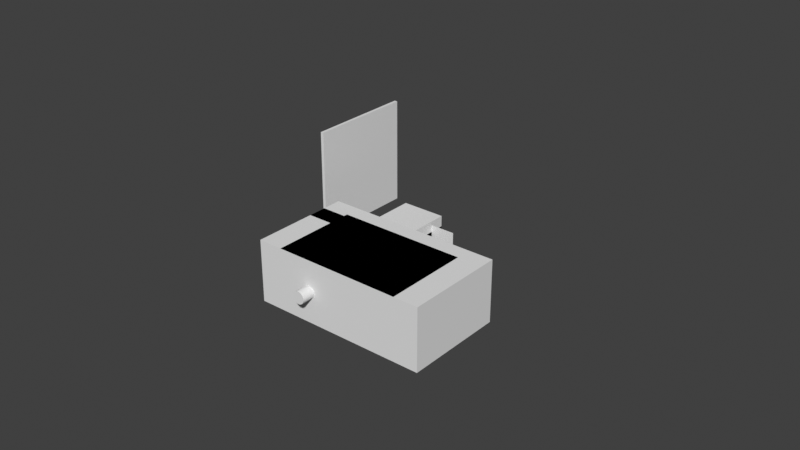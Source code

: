 # Source: kookyemount.blend  (saved by Blender 3.0.42; exported with 4.5.12 LTS)
import bpy
from mathutils import Matrix  # noqa: F401  (used for matrix-valued properties, if any)

bpy.ops.wm.read_factory_settings(use_empty=True)
scene = bpy.context.scene
scene.name = 'Scene'

# ---- collections
col_collection = bpy.data.collections.new('Collection'); scene.collection.children.link(col_collection)
col_mount_cutouts = bpy.data.collections.new('mount cutouts'); col_collection.children.link(col_mount_cutouts)
col_parts = bpy.data.collections.new('parts'); col_collection.children.link(col_parts)
col_mount_assembly = bpy.data.collections.new('mount assembly'); col_parts.children.link(col_mount_assembly)
col_stem_assembly = bpy.data.collections.new('stem assembly'); col_parts.children.link(col_stem_assembly)
col_conceptual = bpy.data.collections.new('conceptual'); col_collection.children.link(col_conceptual)

# ---- world
world_world = bpy.data.worlds.new('World'); scene.world = world_world
world_world.use_nodes = True; world_world.node_tree.nodes.clear()
_N = world_world.node_tree.nodes; _L = world_world.node_tree.links
n0 = _N.new('ShaderNodeOutputWorld'); n0.name = 'World Output'; n0.location = (300, 300)
n1 = _N.new('ShaderNodeBackground'); n1.name = 'Background'; n1.location = (10, 300)
n1.inputs[0].default_value = (0.05088, 0.05088, 0.05088, 1.0)
_L.new(n1.outputs[0], n0.inputs[0])
n0.is_active_output = True
world_world.color = (0.05088, 0.05088, 0.05088)
world_world.use_sun_shadow = False
world_world.sun_shadow_jitter_overblur = 0.0

# ---- meshes
me_cube_002 = bpy.data.meshes.new('Cube.002')
me_cube_002.from_pydata([(-0.0205, -0.01375, -0.01), (-0.0205, -0.01375, 0.01), (-0.0205, 0.01375, -0.01), (-0.0205, 0.01375, 0.01), (0.0205, -0.01375, -0.01), (0.0205, -0.01375, 0.01), (0.0205, 0.01375, -0.01), (0.0205, 0.01375, 0.01)], [], [(0, 1, 3, 2), (2, 3, 7, 6), (6, 7, 5, 4), (4, 5, 1, 0), (2, 6, 4, 0), (7, 3, 1, 5)])
_uv = me_cube_002.uv_layers.new(name='UVMap')
_uv.uv.foreach_set('vector', [0.375, 0.0, 0.625, 0.0, 0.625, 0.25, 0.375, 0.25, 0.375, 0.25, 0.625, 0.25, 0.625, 0.5, 0.375, 0.5, 0.375, 0.5, 0.625, 0.5, 0.625, 0.75, 0.375, 0.75, 0.375, 0.75, 0.625, 0.75, 0.625, 1.0, 0.375, 1.0, 0.125, 0.5, 0.375, 0.5, 0.375, 0.75, 0.125, 0.75, 0.625, 0.5, 0.875, 0.5, 0.875, 0.75, 0.625, 0.75])
me_cube_002.use_remesh_fix_poles = True
me_cube_002.use_remesh_preserve_attributes = False
me_cube_002.update()
me_cylinder = bpy.data.meshes.new('Cylinder')
me_cylinder.from_pydata([(0.0, 0.00075, -0.005), (0.0, 0.00075, 0.005), (0.0001463, 0.0007356, -0.005), (0.0001463, 0.0007356, 0.005), (0.000287, 0.0006929, -0.005), (0.000287, 0.0006929, 0.005), (0.0004167, 0.0006236, -0.005), (0.0004167, 0.0006236, 0.005), (0.0005303, 0.0005303, -0.005), (0.0005303, 0.0005303, 0.005), (0.0006236, 0.0004167, -0.005), (0.0006236, 0.0004167, 0.005), (0.0006929, 0.000287, -0.005), (0.0006929, 0.000287, 0.005), (0.0007356, 0.0001463, -0.005), (0.0007356, 0.0001463, 0.005), (0.00075, -3.278e-11, -0.005), (0.00075, -3.278e-11, 0.005), (0.0007356, -0.0001463, -0.005), (0.0007356, -0.0001463, 0.005), (0.0006929, -0.000287, -0.005), (0.0006929, -0.000287, 0.005), (0.0006236, -0.0004167, -0.005), (0.0006236, -0.0004167, 0.005), (0.0005303, -0.0005303, -0.005), (0.0005303, -0.0005303, 0.005), (0.0004167, -0.0006236, -0.005), (0.0004167, -0.0006236, 0.005), (0.000287, -0.0006929, -0.005), (0.000287, -0.0006929, 0.005), (0.0001463, -0.0007356, -0.005), (0.0001463, -0.0007356, 0.005), (-6.557e-11, -0.00075, -0.005), (-6.557e-11, -0.00075, 0.005), (-0.0001463, -0.0007356, -0.005), (-0.0001463, -0.0007356, 0.005), (-0.000287, -0.0006929, -0.005), (-0.000287, -0.0006929, 0.005), (-0.0004167, -0.0006236, -0.005), (-0.0004167, -0.0006236, 0.005), (-0.0005303, -0.0005303, -0.005), (-0.0005303, -0.0005303, 0.005), (-0.0006236, -0.0004167, -0.005), (-0.0006236, -0.0004167, 0.005), (-0.0006929, -0.000287, -0.005), (-0.0006929, -0.000287, 0.005), (-0.0007356, -0.0001463, -0.005), (-0.0007356, -0.0001463, 0.005), (-0.00075, 8.944e-12, -0.005), (-0.00075, 8.944e-12, 0.005), (-0.0007356, 0.0001463, -0.005), (-0.0007356, 0.0001463, 0.005), (-0.0006929, 0.000287, -0.005), (-0.0006929, 0.000287, 0.005), (-0.0006236, 0.0004167, -0.005), (-0.0006236, 0.0004167, 0.005), (-0.0005303, 0.0005303, -0.005), (-0.0005303, 0.0005303, 0.005), (-0.0004167, 0.0006236, -0.005), (-0.0004167, 0.0006236, 0.005), (-0.000287, 0.0006929, -0.005), (-0.000287, 0.0006929, 0.005), (-0.0001463, 0.0007356, -0.005), (-0.0001463, 0.0007356, 0.005)], [], [(0, 1, 3, 2), (2, 3, 5, 4), (4, 5, 7, 6), (6, 7, 9, 8), (8, 9, 11, 10), (10, 11, 13, 12), (12, 13, 15, 14), (14, 15, 17, 16), (16, 17, 19, 18), (18, 19, 21, 20), (20, 21, 23, 22), (22, 23, 25, 24), (24, 25, 27, 26), (26, 27, 29, 28), (28, 29, 31, 30), (30, 31, 33, 32), (32, 33, 35, 34), (34, 35, 37, 36), (36, 37, 39, 38), (38, 39, 41, 40), (40, 41, 43, 42), (42, 43, 45, 44), (44, 45, 47, 46), (46, 47, 49, 48), (48, 49, 51, 50), (50, 51, 53, 52), (52, 53, 55, 54), (54, 55, 57, 56), (56, 57, 59, 58), (58, 59, 61, 60), (3, 1, 63, 61, 59, 57, 55, 53, 51, 49, 47, 45, 43, 41, 39, 37, 35, 33, 31, 29, 27, 25, 23, 21, 19, 17, 15, 13, 11, 9, 7, 5), (60, 61, 63, 62), (62, 63, 1, 0), (0, 2, 4, 6, 8, 10, 12, 14, 16, 18, 20, 22, 24, 26, 28, 30, 32, 34, 36, 38, 40, 42, 44, 46, 48, 50, 52, 54, 56, 58, 60, 62)])
_uv = me_cylinder.uv_layers.new(name='UVMap')
_uv.uv.foreach_set('vector', [1.0, 0.5, 1.0, 1.0, 0.9688, 1.0, 0.9688, 0.5, 0.9688, 0.5, 0.9688, 1.0, 0.9375, 1.0, 0.9375, 0.5, 0.9375, 0.5, 0.9375, 1.0, 0.9062, 1.0, 0.9062, 0.5, 0.9062, 0.5, 0.9062, 1.0, 0.875, 1.0, 0.875, 0.5, 0.875, 0.5, 0.875, 1.0, 0.8438, 1.0, 0.8438, 0.5, 0.8438, 0.5, 0.8438, 1.0, 0.8125, 1.0, 0.8125, 0.5, 0.8125, 0.5, 0.8125, 1.0, 0.7812, 1.0, 0.7812, 0.5, 0.7812, 0.5, 0.7812, 1.0, 0.75, 1.0, 0.75, 0.5, 0.75, 0.5, 0.75, 1.0, 0.7188, 1.0, 0.7188, 0.5, 0.7188, 0.5, 0.7188, 1.0, 0.6875, 1.0, 0.6875, 0.5, 0.6875, 0.5, 0.6875, 1.0, 0.6562, 1.0, 0.6562, 0.5, 0.6562, 0.5, 0.6562, 1.0, 0.625, 1.0, 0.625, 0.5, 0.625, 0.5, 0.625, 1.0, 0.5938, 1.0, 0.5938, 0.5, 0.5938, 0.5, 0.5938, 1.0, 0.5625, 1.0, 0.5625, 0.5, 0.5625, 0.5, 0.5625, 1.0, 0.5312, 1.0, 0.5312, 0.5, 0.5312, 0.5, 0.5312, 1.0, 0.5, 1.0, 0.5, 0.5, 0.5, 0.5, 0.5, 1.0, 0.4688, 1.0, 0.4688, 0.5, 0.4688, 0.5, 0.4688, 1.0, 0.4375, 1.0, 0.4375, 0.5, 0.4375, 0.5, 0.4375, 1.0, 0.4062, 1.0, 0.4062, 0.5, 0.4062, 0.5, 0.4062, 1.0, 0.375, 1.0, 0.375, 0.5, 0.375, 0.5, 0.375, 1.0, 0.3438, 1.0, 0.3438, 0.5, 0.3438, 0.5, 0.3438, 1.0, 0.3125, 1.0, 0.3125, 0.5, 0.3125, 0.5, 0.3125, 1.0, 0.2812, 1.0, 0.2812, 0.5, 0.2812, 0.5, 0.2812, 1.0, 0.25, 1.0, 0.25, 0.5, 0.25, 0.5, 0.25, 1.0, 0.2188, 1.0, 0.2188, 0.5, 0.2188, 0.5, 0.2188, 1.0, 0.1875, 1.0, 0.1875, 0.5, 0.1875, 0.5, 0.1875, 1.0, 0.1562, 1.0, 0.1562, 0.5, 0.1562, 0.5, 0.1562, 1.0, 0.125, 1.0, 0.125, 0.5, 0.125, 0.5, 0.125, 1.0, 0.09375, 1.0, 0.09375, 0.5, 0.09375, 0.5, 0.09375, 1.0, 0.0625, 1.0, 0.0625, 0.5, 0.2968, 0.4854, 0.25, 0.49, 0.2032, 0.4854, 0.1582, 0.4717, 0.1167, 0.4496, 0.08029, 0.4197, 0.05045, 0.3833, 0.02827, 0.3418, 0.01461, 0.2968, 0.01, 0.25, 0.01461, 0.2032, 0.02827, 0.1582, 0.05045, 0.1167, 0.08029, 0.08029, 0.1167, 0.05045, 0.1582, 0.02827, 0.2032, 0.01461, 0.25, 0.01, 0.2968, 0.01461, 0.3418, 0.02827, 0.3833, 0.05045, 0.4197, 0.08029, 0.4496, 0.1167, 0.4717, 0.1582, 0.4854, 0.2032, 0.49, 0.25, 0.4854, 0.2968, 0.4717, 0.3418, 0.4496, 0.3833, 0.4197, 0.4197, 0.3833, 0.4496, 0.3418, 0.4717, 0.0625, 0.5, 0.0625, 1.0, 0.03125, 1.0, 0.03125, 0.5, 0.03125, 0.5, 0.03125, 1.0, 0.0, 1.0, 0.0, 0.5, 0.75, 0.49, 0.7968, 0.4854, 0.8418, 0.4717, 0.8833, 0.4496, 0.9197, 0.4197, 0.9496, 0.3833, 0.9717, 0.3418, 0.9854, 0.2968, 0.99, 0.25, 0.9854, 0.2032, 0.9717, 0.1582, 0.9496, 0.1167, 0.9197, 0.08029, 0.8833, 0.05045, 0.8418, 0.02827, 0.7968, 0.01461, 0.75, 0.01, 0.7032, 0.01461, 0.6582, 0.02827, 0.6167, 0.05045, 0.5803, 0.08029, 0.5504, 0.1167, 0.5283, 0.1582, 0.5146, 0.2032, 0.51, 0.25, 0.5146, 0.2968, 0.5283, 0.3418, 0.5504, 0.3833, 0.5803, 0.4197, 0.6167, 0.4496, 0.6582, 0.4717, 0.7032, 0.4854])
me_cylinder.use_remesh_fix_poles = True
me_cylinder.use_remesh_preserve_attributes = False
me_cylinder.update()
me_cylinder_001 = bpy.data.meshes.new('Cylinder.001')
me_cylinder_001.from_pydata([(0.0, 0.00075, -0.005), (0.0, 0.00075, 0.005), (0.0001463, 0.0007356, -0.005), (0.0001463, 0.0007356, 0.005), (0.000287, 0.0006929, -0.005), (0.000287, 0.0006929, 0.005), (0.0004167, 0.0006236, -0.005), (0.0004167, 0.0006236, 0.005), (0.0005303, 0.0005303, -0.005), (0.0005303, 0.0005303, 0.005), (0.0006236, 0.0004167, -0.005), (0.0006236, 0.0004167, 0.005), (0.0006929, 0.000287, -0.005), (0.0006929, 0.000287, 0.005), (0.0007356, 0.0001463, -0.005), (0.0007356, 0.0001463, 0.005), (0.00075, -3.278e-11, -0.005), (0.00075, -3.278e-11, 0.005), (0.0007356, -0.0001463, -0.005), (0.0007356, -0.0001463, 0.005), (0.0006929, -0.000287, -0.005), (0.0006929, -0.000287, 0.005), (0.0006236, -0.0004167, -0.005), (0.0006236, -0.0004167, 0.005), (0.0005303, -0.0005303, -0.005), (0.0005303, -0.0005303, 0.005), (0.0004167, -0.0006236, -0.005), (0.0004167, -0.0006236, 0.005), (0.000287, -0.0006929, -0.005), (0.000287, -0.0006929, 0.005), (0.0001463, -0.0007356, -0.005), (0.0001463, -0.0007356, 0.005), (-6.557e-11, -0.00075, -0.005), (-6.557e-11, -0.00075, 0.005), (-0.0001463, -0.0007356, -0.005), (-0.0001463, -0.0007356, 0.005), (-0.000287, -0.0006929, -0.005), (-0.000287, -0.0006929, 0.005), (-0.0004167, -0.0006236, -0.005), (-0.0004167, -0.0006236, 0.005), (-0.0005303, -0.0005303, -0.005), (-0.0005303, -0.0005303, 0.005), (-0.0006236, -0.0004167, -0.005), (-0.0006236, -0.0004167, 0.005), (-0.0006929, -0.000287, -0.005), (-0.0006929, -0.000287, 0.005), (-0.0007356, -0.0001463, -0.005), (-0.0007356, -0.0001463, 0.005), (-0.00075, 8.944e-12, -0.005), (-0.00075, 8.944e-12, 0.005), (-0.0007356, 0.0001463, -0.005), (-0.0007356, 0.0001463, 0.005), (-0.0006929, 0.000287, -0.005), (-0.0006929, 0.000287, 0.005), (-0.0006236, 0.0004167, -0.005), (-0.0006236, 0.0004167, 0.005), (-0.0005303, 0.0005303, -0.005), (-0.0005303, 0.0005303, 0.005), (-0.0004167, 0.0006236, -0.005), (-0.0004167, 0.0006236, 0.005), (-0.000287, 0.0006929, -0.005), (-0.000287, 0.0006929, 0.005), (-0.0001463, 0.0007356, -0.005), (-0.0001463, 0.0007356, 0.005)], [], [(0, 1, 3, 2), (2, 3, 5, 4), (4, 5, 7, 6), (6, 7, 9, 8), (8, 9, 11, 10), (10, 11, 13, 12), (12, 13, 15, 14), (14, 15, 17, 16), (16, 17, 19, 18), (18, 19, 21, 20), (20, 21, 23, 22), (22, 23, 25, 24), (24, 25, 27, 26), (26, 27, 29, 28), (28, 29, 31, 30), (30, 31, 33, 32), (32, 33, 35, 34), (34, 35, 37, 36), (36, 37, 39, 38), (38, 39, 41, 40), (40, 41, 43, 42), (42, 43, 45, 44), (44, 45, 47, 46), (46, 47, 49, 48), (48, 49, 51, 50), (50, 51, 53, 52), (52, 53, 55, 54), (54, 55, 57, 56), (56, 57, 59, 58), (58, 59, 61, 60), (3, 1, 63, 61, 59, 57, 55, 53, 51, 49, 47, 45, 43, 41, 39, 37, 35, 33, 31, 29, 27, 25, 23, 21, 19, 17, 15, 13, 11, 9, 7, 5), (60, 61, 63, 62), (62, 63, 1, 0), (0, 2, 4, 6, 8, 10, 12, 14, 16, 18, 20, 22, 24, 26, 28, 30, 32, 34, 36, 38, 40, 42, 44, 46, 48, 50, 52, 54, 56, 58, 60, 62)])
_uv = me_cylinder_001.uv_layers.new(name='UVMap')
_uv.uv.foreach_set('vector', [1.0, 0.5, 1.0, 1.0, 0.9688, 1.0, 0.9688, 0.5, 0.9688, 0.5, 0.9688, 1.0, 0.9375, 1.0, 0.9375, 0.5, 0.9375, 0.5, 0.9375, 1.0, 0.9062, 1.0, 0.9062, 0.5, 0.9062, 0.5, 0.9062, 1.0, 0.875, 1.0, 0.875, 0.5, 0.875, 0.5, 0.875, 1.0, 0.8438, 1.0, 0.8438, 0.5, 0.8438, 0.5, 0.8438, 1.0, 0.8125, 1.0, 0.8125, 0.5, 0.8125, 0.5, 0.8125, 1.0, 0.7812, 1.0, 0.7812, 0.5, 0.7812, 0.5, 0.7812, 1.0, 0.75, 1.0, 0.75, 0.5, 0.75, 0.5, 0.75, 1.0, 0.7188, 1.0, 0.7188, 0.5, 0.7188, 0.5, 0.7188, 1.0, 0.6875, 1.0, 0.6875, 0.5, 0.6875, 0.5, 0.6875, 1.0, 0.6562, 1.0, 0.6562, 0.5, 0.6562, 0.5, 0.6562, 1.0, 0.625, 1.0, 0.625, 0.5, 0.625, 0.5, 0.625, 1.0, 0.5938, 1.0, 0.5938, 0.5, 0.5938, 0.5, 0.5938, 1.0, 0.5625, 1.0, 0.5625, 0.5, 0.5625, 0.5, 0.5625, 1.0, 0.5312, 1.0, 0.5312, 0.5, 0.5312, 0.5, 0.5312, 1.0, 0.5, 1.0, 0.5, 0.5, 0.5, 0.5, 0.5, 1.0, 0.4688, 1.0, 0.4688, 0.5, 0.4688, 0.5, 0.4688, 1.0, 0.4375, 1.0, 0.4375, 0.5, 0.4375, 0.5, 0.4375, 1.0, 0.4062, 1.0, 0.4062, 0.5, 0.4062, 0.5, 0.4062, 1.0, 0.375, 1.0, 0.375, 0.5, 0.375, 0.5, 0.375, 1.0, 0.3438, 1.0, 0.3438, 0.5, 0.3438, 0.5, 0.3438, 1.0, 0.3125, 1.0, 0.3125, 0.5, 0.3125, 0.5, 0.3125, 1.0, 0.2812, 1.0, 0.2812, 0.5, 0.2812, 0.5, 0.2812, 1.0, 0.25, 1.0, 0.25, 0.5, 0.25, 0.5, 0.25, 1.0, 0.2188, 1.0, 0.2188, 0.5, 0.2188, 0.5, 0.2188, 1.0, 0.1875, 1.0, 0.1875, 0.5, 0.1875, 0.5, 0.1875, 1.0, 0.1562, 1.0, 0.1562, 0.5, 0.1562, 0.5, 0.1562, 1.0, 0.125, 1.0, 0.125, 0.5, 0.125, 0.5, 0.125, 1.0, 0.09375, 1.0, 0.09375, 0.5, 0.09375, 0.5, 0.09375, 1.0, 0.0625, 1.0, 0.0625, 0.5, 0.2968, 0.4854, 0.25, 0.49, 0.2032, 0.4854, 0.1582, 0.4717, 0.1167, 0.4496, 0.08029, 0.4197, 0.05045, 0.3833, 0.02827, 0.3418, 0.01461, 0.2968, 0.01, 0.25, 0.01461, 0.2032, 0.02827, 0.1582, 0.05045, 0.1167, 0.08029, 0.08029, 0.1167, 0.05045, 0.1582, 0.02827, 0.2032, 0.01461, 0.25, 0.01, 0.2968, 0.01461, 0.3418, 0.02827, 0.3833, 0.05045, 0.4197, 0.08029, 0.4496, 0.1167, 0.4717, 0.1582, 0.4854, 0.2032, 0.49, 0.25, 0.4854, 0.2968, 0.4717, 0.3418, 0.4496, 0.3833, 0.4197, 0.4197, 0.3833, 0.4496, 0.3418, 0.4717, 0.0625, 0.5, 0.0625, 1.0, 0.03125, 1.0, 0.03125, 0.5, 0.03125, 0.5, 0.03125, 1.0, 0.0, 1.0, 0.0, 0.5, 0.75, 0.49, 0.7968, 0.4854, 0.8418, 0.4717, 0.8833, 0.4496, 0.9197, 0.4197, 0.9496, 0.3833, 0.9717, 0.3418, 0.9854, 0.2968, 0.99, 0.25, 0.9854, 0.2032, 0.9717, 0.1582, 0.9496, 0.1167, 0.9197, 0.08029, 0.8833, 0.05045, 0.8418, 0.02827, 0.7968, 0.01461, 0.75, 0.01, 0.7032, 0.01461, 0.6582, 0.02827, 0.6167, 0.05045, 0.5803, 0.08029, 0.5504, 0.1167, 0.5283, 0.1582, 0.5146, 0.2032, 0.51, 0.25, 0.5146, 0.2968, 0.5283, 0.3418, 0.5504, 0.3833, 0.5803, 0.4197, 0.6167, 0.4496, 0.6582, 0.4717, 0.7032, 0.4854])
me_cylinder_001.use_remesh_fix_poles = True
me_cylinder_001.use_remesh_preserve_attributes = False
me_cylinder_001.update()
me_cylinder_002 = bpy.data.meshes.new('Cylinder.002')
me_cylinder_002.from_pydata([(0.0, 0.00075, -0.005), (0.0, 0.00075, 0.005), (0.0001463, 0.0007356, -0.005), (0.0001463, 0.0007356, 0.005), (0.000287, 0.0006929, -0.005), (0.000287, 0.0006929, 0.005), (0.0004167, 0.0006236, -0.005), (0.0004167, 0.0006236, 0.005), (0.0005303, 0.0005303, -0.005), (0.0005303, 0.0005303, 0.005), (0.0006236, 0.0004167, -0.005), (0.0006236, 0.0004167, 0.005), (0.0006929, 0.000287, -0.005), (0.0006929, 0.000287, 0.005), (0.0007356, 0.0001463, -0.005), (0.0007356, 0.0001463, 0.005), (0.00075, -3.278e-11, -0.005), (0.00075, -3.278e-11, 0.005), (0.0007356, -0.0001463, -0.005), (0.0007356, -0.0001463, 0.005), (0.0006929, -0.000287, -0.005), (0.0006929, -0.000287, 0.005), (0.0006236, -0.0004167, -0.005), (0.0006236, -0.0004167, 0.005), (0.0005303, -0.0005303, -0.005), (0.0005303, -0.0005303, 0.005), (0.0004167, -0.0006236, -0.005), (0.0004167, -0.0006236, 0.005), (0.000287, -0.0006929, -0.005), (0.000287, -0.0006929, 0.005), (0.0001463, -0.0007356, -0.005), (0.0001463, -0.0007356, 0.005), (-6.557e-11, -0.00075, -0.005), (-6.557e-11, -0.00075, 0.005), (-0.0001463, -0.0007356, -0.005), (-0.0001463, -0.0007356, 0.005), (-0.000287, -0.0006929, -0.005), (-0.000287, -0.0006929, 0.005), (-0.0004167, -0.0006236, -0.005), (-0.0004167, -0.0006236, 0.005), (-0.0005303, -0.0005303, -0.005), (-0.0005303, -0.0005303, 0.005), (-0.0006236, -0.0004167, -0.005), (-0.0006236, -0.0004167, 0.005), (-0.0006929, -0.000287, -0.005), (-0.0006929, -0.000287, 0.005), (-0.0007356, -0.0001463, -0.005), (-0.0007356, -0.0001463, 0.005), (-0.00075, 8.944e-12, -0.005), (-0.00075, 8.944e-12, 0.005), (-0.0007356, 0.0001463, -0.005), (-0.0007356, 0.0001463, 0.005), (-0.0006929, 0.000287, -0.005), (-0.0006929, 0.000287, 0.005), (-0.0006236, 0.0004167, -0.005), (-0.0006236, 0.0004167, 0.005), (-0.0005303, 0.0005303, -0.005), (-0.0005303, 0.0005303, 0.005), (-0.0004167, 0.0006236, -0.005), (-0.0004167, 0.0006236, 0.005), (-0.000287, 0.0006929, -0.005), (-0.000287, 0.0006929, 0.005), (-0.0001463, 0.0007356, -0.005), (-0.0001463, 0.0007356, 0.005)], [], [(0, 1, 3, 2), (2, 3, 5, 4), (4, 5, 7, 6), (6, 7, 9, 8), (8, 9, 11, 10), (10, 11, 13, 12), (12, 13, 15, 14), (14, 15, 17, 16), (16, 17, 19, 18), (18, 19, 21, 20), (20, 21, 23, 22), (22, 23, 25, 24), (24, 25, 27, 26), (26, 27, 29, 28), (28, 29, 31, 30), (30, 31, 33, 32), (32, 33, 35, 34), (34, 35, 37, 36), (36, 37, 39, 38), (38, 39, 41, 40), (40, 41, 43, 42), (42, 43, 45, 44), (44, 45, 47, 46), (46, 47, 49, 48), (48, 49, 51, 50), (50, 51, 53, 52), (52, 53, 55, 54), (54, 55, 57, 56), (56, 57, 59, 58), (58, 59, 61, 60), (3, 1, 63, 61, 59, 57, 55, 53, 51, 49, 47, 45, 43, 41, 39, 37, 35, 33, 31, 29, 27, 25, 23, 21, 19, 17, 15, 13, 11, 9, 7, 5), (60, 61, 63, 62), (62, 63, 1, 0), (0, 2, 4, 6, 8, 10, 12, 14, 16, 18, 20, 22, 24, 26, 28, 30, 32, 34, 36, 38, 40, 42, 44, 46, 48, 50, 52, 54, 56, 58, 60, 62)])
_uv = me_cylinder_002.uv_layers.new(name='UVMap')
_uv.uv.foreach_set('vector', [1.0, 0.5, 1.0, 1.0, 0.9688, 1.0, 0.9688, 0.5, 0.9688, 0.5, 0.9688, 1.0, 0.9375, 1.0, 0.9375, 0.5, 0.9375, 0.5, 0.9375, 1.0, 0.9062, 1.0, 0.9062, 0.5, 0.9062, 0.5, 0.9062, 1.0, 0.875, 1.0, 0.875, 0.5, 0.875, 0.5, 0.875, 1.0, 0.8438, 1.0, 0.8438, 0.5, 0.8438, 0.5, 0.8438, 1.0, 0.8125, 1.0, 0.8125, 0.5, 0.8125, 0.5, 0.8125, 1.0, 0.7812, 1.0, 0.7812, 0.5, 0.7812, 0.5, 0.7812, 1.0, 0.75, 1.0, 0.75, 0.5, 0.75, 0.5, 0.75, 1.0, 0.7188, 1.0, 0.7188, 0.5, 0.7188, 0.5, 0.7188, 1.0, 0.6875, 1.0, 0.6875, 0.5, 0.6875, 0.5, 0.6875, 1.0, 0.6562, 1.0, 0.6562, 0.5, 0.6562, 0.5, 0.6562, 1.0, 0.625, 1.0, 0.625, 0.5, 0.625, 0.5, 0.625, 1.0, 0.5938, 1.0, 0.5938, 0.5, 0.5938, 0.5, 0.5938, 1.0, 0.5625, 1.0, 0.5625, 0.5, 0.5625, 0.5, 0.5625, 1.0, 0.5312, 1.0, 0.5312, 0.5, 0.5312, 0.5, 0.5312, 1.0, 0.5, 1.0, 0.5, 0.5, 0.5, 0.5, 0.5, 1.0, 0.4688, 1.0, 0.4688, 0.5, 0.4688, 0.5, 0.4688, 1.0, 0.4375, 1.0, 0.4375, 0.5, 0.4375, 0.5, 0.4375, 1.0, 0.4062, 1.0, 0.4062, 0.5, 0.4062, 0.5, 0.4062, 1.0, 0.375, 1.0, 0.375, 0.5, 0.375, 0.5, 0.375, 1.0, 0.3438, 1.0, 0.3438, 0.5, 0.3438, 0.5, 0.3438, 1.0, 0.3125, 1.0, 0.3125, 0.5, 0.3125, 0.5, 0.3125, 1.0, 0.2812, 1.0, 0.2812, 0.5, 0.2812, 0.5, 0.2812, 1.0, 0.25, 1.0, 0.25, 0.5, 0.25, 0.5, 0.25, 1.0, 0.2188, 1.0, 0.2188, 0.5, 0.2188, 0.5, 0.2188, 1.0, 0.1875, 1.0, 0.1875, 0.5, 0.1875, 0.5, 0.1875, 1.0, 0.1562, 1.0, 0.1562, 0.5, 0.1562, 0.5, 0.1562, 1.0, 0.125, 1.0, 0.125, 0.5, 0.125, 0.5, 0.125, 1.0, 0.09375, 1.0, 0.09375, 0.5, 0.09375, 0.5, 0.09375, 1.0, 0.0625, 1.0, 0.0625, 0.5, 0.2968, 0.4854, 0.25, 0.49, 0.2032, 0.4854, 0.1582, 0.4717, 0.1167, 0.4496, 0.08029, 0.4197, 0.05045, 0.3833, 0.02827, 0.3418, 0.01461, 0.2968, 0.01, 0.25, 0.01461, 0.2032, 0.02827, 0.1582, 0.05045, 0.1167, 0.08029, 0.08029, 0.1167, 0.05045, 0.1582, 0.02827, 0.2032, 0.01461, 0.25, 0.01, 0.2968, 0.01461, 0.3418, 0.02827, 0.3833, 0.05045, 0.4197, 0.08029, 0.4496, 0.1167, 0.4717, 0.1582, 0.4854, 0.2032, 0.49, 0.25, 0.4854, 0.2968, 0.4717, 0.3418, 0.4496, 0.3833, 0.4197, 0.4197, 0.3833, 0.4496, 0.3418, 0.4717, 0.0625, 0.5, 0.0625, 1.0, 0.03125, 1.0, 0.03125, 0.5, 0.03125, 0.5, 0.03125, 1.0, 0.0, 1.0, 0.0, 0.5, 0.75, 0.49, 0.7968, 0.4854, 0.8418, 0.4717, 0.8833, 0.4496, 0.9197, 0.4197, 0.9496, 0.3833, 0.9717, 0.3418, 0.9854, 0.2968, 0.99, 0.25, 0.9854, 0.2032, 0.9717, 0.1582, 0.9496, 0.1167, 0.9197, 0.08029, 0.8833, 0.05045, 0.8418, 0.02827, 0.7968, 0.01461, 0.75, 0.01, 0.7032, 0.01461, 0.6582, 0.02827, 0.6167, 0.05045, 0.5803, 0.08029, 0.5504, 0.1167, 0.5283, 0.1582, 0.5146, 0.2032, 0.51, 0.25, 0.5146, 0.2968, 0.5283, 0.3418, 0.5504, 0.3833, 0.5803, 0.4197, 0.6167, 0.4496, 0.6582, 0.4717, 0.7032, 0.4854])
me_cylinder_002.use_remesh_fix_poles = True
me_cylinder_002.use_remesh_preserve_attributes = False
me_cylinder_002.update()
me_cylinder_003 = bpy.data.meshes.new('Cylinder.003')
me_cylinder_003.from_pydata([(0.0, 0.00075, -0.005), (0.0, 0.00075, 0.005), (0.0001463, 0.0007356, -0.005), (0.0001463, 0.0007356, 0.005), (0.000287, 0.0006929, -0.005), (0.000287, 0.0006929, 0.005), (0.0004167, 0.0006236, -0.005), (0.0004167, 0.0006236, 0.005), (0.0005303, 0.0005303, -0.005), (0.0005303, 0.0005303, 0.005), (0.0006236, 0.0004167, -0.005), (0.0006236, 0.0004167, 0.005), (0.0006929, 0.000287, -0.005), (0.0006929, 0.000287, 0.005), (0.0007356, 0.0001463, -0.005), (0.0007356, 0.0001463, 0.005), (0.00075, -3.278e-11, -0.005), (0.00075, -3.278e-11, 0.005), (0.0007356, -0.0001463, -0.005), (0.0007356, -0.0001463, 0.005), (0.0006929, -0.000287, -0.005), (0.0006929, -0.000287, 0.005), (0.0006236, -0.0004167, -0.005), (0.0006236, -0.0004167, 0.005), (0.0005303, -0.0005303, -0.005), (0.0005303, -0.0005303, 0.005), (0.0004167, -0.0006236, -0.005), (0.0004167, -0.0006236, 0.005), (0.000287, -0.0006929, -0.005), (0.000287, -0.0006929, 0.005), (0.0001463, -0.0007356, -0.005), (0.0001463, -0.0007356, 0.005), (-6.557e-11, -0.00075, -0.005), (-6.557e-11, -0.00075, 0.005), (-0.0001463, -0.0007356, -0.005), (-0.0001463, -0.0007356, 0.005), (-0.000287, -0.0006929, -0.005), (-0.000287, -0.0006929, 0.005), (-0.0004167, -0.0006236, -0.005), (-0.0004167, -0.0006236, 0.005), (-0.0005303, -0.0005303, -0.005), (-0.0005303, -0.0005303, 0.005), (-0.0006236, -0.0004167, -0.005), (-0.0006236, -0.0004167, 0.005), (-0.0006929, -0.000287, -0.005), (-0.0006929, -0.000287, 0.005), (-0.0007356, -0.0001463, -0.005), (-0.0007356, -0.0001463, 0.005), (-0.00075, 8.944e-12, -0.005), (-0.00075, 8.944e-12, 0.005), (-0.0007356, 0.0001463, -0.005), (-0.0007356, 0.0001463, 0.005), (-0.0006929, 0.000287, -0.005), (-0.0006929, 0.000287, 0.005), (-0.0006236, 0.0004167, -0.005), (-0.0006236, 0.0004167, 0.005), (-0.0005303, 0.0005303, -0.005), (-0.0005303, 0.0005303, 0.005), (-0.0004167, 0.0006236, -0.005), (-0.0004167, 0.0006236, 0.005), (-0.000287, 0.0006929, -0.005), (-0.000287, 0.0006929, 0.005), (-0.0001463, 0.0007356, -0.005), (-0.0001463, 0.0007356, 0.005)], [], [(0, 1, 3, 2), (2, 3, 5, 4), (4, 5, 7, 6), (6, 7, 9, 8), (8, 9, 11, 10), (10, 11, 13, 12), (12, 13, 15, 14), (14, 15, 17, 16), (16, 17, 19, 18), (18, 19, 21, 20), (20, 21, 23, 22), (22, 23, 25, 24), (24, 25, 27, 26), (26, 27, 29, 28), (28, 29, 31, 30), (30, 31, 33, 32), (32, 33, 35, 34), (34, 35, 37, 36), (36, 37, 39, 38), (38, 39, 41, 40), (40, 41, 43, 42), (42, 43, 45, 44), (44, 45, 47, 46), (46, 47, 49, 48), (48, 49, 51, 50), (50, 51, 53, 52), (52, 53, 55, 54), (54, 55, 57, 56), (56, 57, 59, 58), (58, 59, 61, 60), (3, 1, 63, 61, 59, 57, 55, 53, 51, 49, 47, 45, 43, 41, 39, 37, 35, 33, 31, 29, 27, 25, 23, 21, 19, 17, 15, 13, 11, 9, 7, 5), (60, 61, 63, 62), (62, 63, 1, 0), (0, 2, 4, 6, 8, 10, 12, 14, 16, 18, 20, 22, 24, 26, 28, 30, 32, 34, 36, 38, 40, 42, 44, 46, 48, 50, 52, 54, 56, 58, 60, 62)])
_uv = me_cylinder_003.uv_layers.new(name='UVMap')
_uv.uv.foreach_set('vector', [1.0, 0.5, 1.0, 1.0, 0.9688, 1.0, 0.9688, 0.5, 0.9688, 0.5, 0.9688, 1.0, 0.9375, 1.0, 0.9375, 0.5, 0.9375, 0.5, 0.9375, 1.0, 0.9062, 1.0, 0.9062, 0.5, 0.9062, 0.5, 0.9062, 1.0, 0.875, 1.0, 0.875, 0.5, 0.875, 0.5, 0.875, 1.0, 0.8438, 1.0, 0.8438, 0.5, 0.8438, 0.5, 0.8438, 1.0, 0.8125, 1.0, 0.8125, 0.5, 0.8125, 0.5, 0.8125, 1.0, 0.7812, 1.0, 0.7812, 0.5, 0.7812, 0.5, 0.7812, 1.0, 0.75, 1.0, 0.75, 0.5, 0.75, 0.5, 0.75, 1.0, 0.7188, 1.0, 0.7188, 0.5, 0.7188, 0.5, 0.7188, 1.0, 0.6875, 1.0, 0.6875, 0.5, 0.6875, 0.5, 0.6875, 1.0, 0.6562, 1.0, 0.6562, 0.5, 0.6562, 0.5, 0.6562, 1.0, 0.625, 1.0, 0.625, 0.5, 0.625, 0.5, 0.625, 1.0, 0.5938, 1.0, 0.5938, 0.5, 0.5938, 0.5, 0.5938, 1.0, 0.5625, 1.0, 0.5625, 0.5, 0.5625, 0.5, 0.5625, 1.0, 0.5312, 1.0, 0.5312, 0.5, 0.5312, 0.5, 0.5312, 1.0, 0.5, 1.0, 0.5, 0.5, 0.5, 0.5, 0.5, 1.0, 0.4688, 1.0, 0.4688, 0.5, 0.4688, 0.5, 0.4688, 1.0, 0.4375, 1.0, 0.4375, 0.5, 0.4375, 0.5, 0.4375, 1.0, 0.4062, 1.0, 0.4062, 0.5, 0.4062, 0.5, 0.4062, 1.0, 0.375, 1.0, 0.375, 0.5, 0.375, 0.5, 0.375, 1.0, 0.3438, 1.0, 0.3438, 0.5, 0.3438, 0.5, 0.3438, 1.0, 0.3125, 1.0, 0.3125, 0.5, 0.3125, 0.5, 0.3125, 1.0, 0.2812, 1.0, 0.2812, 0.5, 0.2812, 0.5, 0.2812, 1.0, 0.25, 1.0, 0.25, 0.5, 0.25, 0.5, 0.25, 1.0, 0.2188, 1.0, 0.2188, 0.5, 0.2188, 0.5, 0.2188, 1.0, 0.1875, 1.0, 0.1875, 0.5, 0.1875, 0.5, 0.1875, 1.0, 0.1562, 1.0, 0.1562, 0.5, 0.1562, 0.5, 0.1562, 1.0, 0.125, 1.0, 0.125, 0.5, 0.125, 0.5, 0.125, 1.0, 0.09375, 1.0, 0.09375, 0.5, 0.09375, 0.5, 0.09375, 1.0, 0.0625, 1.0, 0.0625, 0.5, 0.2968, 0.4854, 0.25, 0.49, 0.2032, 0.4854, 0.1582, 0.4717, 0.1167, 0.4496, 0.08029, 0.4197, 0.05045, 0.3833, 0.02827, 0.3418, 0.01461, 0.2968, 0.01, 0.25, 0.01461, 0.2032, 0.02827, 0.1582, 0.05045, 0.1167, 0.08029, 0.08029, 0.1167, 0.05045, 0.1582, 0.02827, 0.2032, 0.01461, 0.25, 0.01, 0.2968, 0.01461, 0.3418, 0.02827, 0.3833, 0.05045, 0.4197, 0.08029, 0.4496, 0.1167, 0.4717, 0.1582, 0.4854, 0.2032, 0.49, 0.25, 0.4854, 0.2968, 0.4717, 0.3418, 0.4496, 0.3833, 0.4197, 0.4197, 0.3833, 0.4496, 0.3418, 0.4717, 0.0625, 0.5, 0.0625, 1.0, 0.03125, 1.0, 0.03125, 0.5, 0.03125, 0.5, 0.03125, 1.0, 0.0, 1.0, 0.0, 0.5, 0.75, 0.49, 0.7968, 0.4854, 0.8418, 0.4717, 0.8833, 0.4496, 0.9197, 0.4197, 0.9496, 0.3833, 0.9717, 0.3418, 0.9854, 0.2968, 0.99, 0.25, 0.9854, 0.2032, 0.9717, 0.1582, 0.9496, 0.1167, 0.9197, 0.08029, 0.8833, 0.05045, 0.8418, 0.02827, 0.7968, 0.01461, 0.75, 0.01, 0.7032, 0.01461, 0.6582, 0.02827, 0.6167, 0.05045, 0.5803, 0.08029, 0.5504, 0.1167, 0.5283, 0.1582, 0.5146, 0.2032, 0.51, 0.25, 0.5146, 0.2968, 0.5283, 0.3418, 0.5504, 0.3833, 0.5803, 0.4197, 0.6167, 0.4496, 0.6582, 0.4717, 0.7032, 0.4854])
me_cylinder_003.use_remesh_fix_poles = True
me_cylinder_003.use_remesh_preserve_attributes = False
me_cylinder_003.update()
me_cube_003 = bpy.data.meshes.new('Cube.003')
me_cube_003.from_pydata([(-0.004, -0.003, -0.00675), (-0.004, -0.003, 0.00675), (-0.004, 0.003, -0.00675), (-0.004, 0.003, 0.00675), (0.004, -0.003, -0.00675), (0.004, -0.003, 0.00675), (0.004, 0.003, -0.00675), (0.004, 0.003, 0.00675)], [], [(0, 1, 3, 2), (2, 3, 7, 6), (6, 7, 5, 4), (4, 5, 1, 0), (2, 6, 4, 0), (7, 3, 1, 5)])
_uv = me_cube_003.uv_layers.new(name='UVMap')
_uv.uv.foreach_set('vector', [0.375, 0.0, 0.625, 0.0, 0.625, 0.25, 0.375, 0.25, 0.375, 0.25, 0.625, 0.25, 0.625, 0.5, 0.375, 0.5, 0.375, 0.5, 0.625, 0.5, 0.625, 0.75, 0.375, 0.75, 0.375, 0.75, 0.625, 0.75, 0.625, 1.0, 0.375, 1.0, 0.125, 0.5, 0.375, 0.5, 0.375, 0.75, 0.125, 0.75, 0.625, 0.5, 0.875, 0.5, 0.875, 0.75, 0.625, 0.75])
me_cube_003.use_remesh_fix_poles = True
me_cube_003.use_remesh_preserve_attributes = False
me_cube_003.update()
me_cube_001 = bpy.data.meshes.new('Cube.001')
me_cube_001.from_pydata([(-0.0285, -0.01575, -0.01), (-0.0285, -0.01575, 0.01), (-0.0285, 0.01575, -0.01), (-0.0285, 0.01575, 0.01), (0.0285, -0.01575, -0.01), (0.0285, -0.01575, 0.01), (0.0285, 0.01575, -0.01), (0.0285, 0.01575, 0.01)], [], [(0, 1, 3, 2), (2, 3, 7, 6), (6, 7, 5, 4), (4, 5, 1, 0), (2, 6, 4, 0), (7, 3, 1, 5)])
_uv = me_cube_001.uv_layers.new(name='UVMap')
_uv.uv.foreach_set('vector', [0.375, 0.0, 0.625, 0.0, 0.625, 0.25, 0.375, 0.25, 0.375, 0.25, 0.625, 0.25, 0.625, 0.5, 0.375, 0.5, 0.375, 0.5, 0.625, 0.5, 0.625, 0.75, 0.375, 0.75, 0.375, 0.75, 0.625, 0.75, 0.625, 1.0, 0.375, 1.0, 0.125, 0.5, 0.375, 0.5, 0.375, 0.75, 0.125, 0.75, 0.625, 0.5, 0.875, 0.5, 0.875, 0.75, 0.625, 0.75])
me_cube_001.use_remesh_fix_poles = True
me_cube_001.use_remesh_preserve_attributes = False
me_cube_001.update()
me_cube = bpy.data.meshes.new('Cube')
me_cube.from_pydata([(-0.007, -0.0095, -0.00625), (-0.007, -0.0095, 0.00625), (-0.007, 0.0095, -0.00625), (-0.007, 0.0095, 0.00625), (0.007, -0.0095, -0.00625), (0.007, -0.0095, 0.00625), (0.007, 0.0095, -0.00625), (0.007, 0.0095, 0.00625)], [], [(0, 1, 3, 2), (2, 3, 7, 6), (6, 7, 5, 4), (4, 5, 1, 0), (2, 6, 4, 0), (7, 3, 1, 5)])
_uv = me_cube.uv_layers.new(name='UVMap')
_uv.uv.foreach_set('vector', [0.375, 0.0, 0.625, 0.0, 0.625, 0.25, 0.375, 0.25, 0.375, 0.25, 0.625, 0.25, 0.625, 0.5, 0.375, 0.5, 0.375, 0.5, 0.625, 0.5, 0.625, 0.75, 0.375, 0.75, 0.375, 0.75, 0.625, 0.75, 0.625, 1.0, 0.375, 1.0, 0.125, 0.5, 0.375, 0.5, 0.375, 0.75, 0.125, 0.75, 0.625, 0.5, 0.875, 0.5, 0.875, 0.75, 0.625, 0.75])
me_cube.use_remesh_fix_poles = True
me_cube.use_remesh_preserve_attributes = False
me_cube.update()
me_cube_005 = bpy.data.meshes.new('Cube.005')
me_cube_005.from_pydata([(-0.0035, -0.0035, -0.001), (-0.0035, -0.0035, 0.001), (-0.0035, 0.0035, -0.001), (-0.0035, 0.0035, 0.001), (0.0035, -0.0035, -0.001), (0.0035, -0.0035, 0.001), (0.0035, 0.0035, -0.001), (0.0035, 0.0035, 0.001)], [], [(0, 1, 3, 2), (2, 3, 7, 6), (6, 7, 5, 4), (4, 5, 1, 0), (2, 6, 4, 0), (7, 3, 1, 5)])
_uv = me_cube_005.uv_layers.new(name='UVMap')
_uv.uv.foreach_set('vector', [0.375, 0.0, 0.625, 0.0, 0.625, 0.25, 0.375, 0.25, 0.375, 0.25, 0.625, 0.25, 0.625, 0.5, 0.375, 0.5, 0.375, 0.5, 0.625, 0.5, 0.625, 0.75, 0.375, 0.75, 0.375, 0.75, 0.625, 0.75, 0.625, 1.0, 0.375, 1.0, 0.125, 0.5, 0.375, 0.5, 0.375, 0.75, 0.125, 0.75, 0.625, 0.5, 0.875, 0.5, 0.875, 0.75, 0.625, 0.75])
me_cube_005.use_remesh_fix_poles = True
me_cube_005.use_remesh_preserve_attributes = False
me_cube_005.update()
me_cube_006 = bpy.data.meshes.new('Cube.006')
me_cube_006.from_pydata([(-0.007, -0.0095, -0.0045), (-0.007, -0.0095, 0.0045), (-0.007, 0.0095, -0.0045), (-0.007, 0.0095, 0.0045), (0.007, -0.0095, -0.0045), (0.007, -0.0095, 0.0045), (0.007, 0.0095, -0.0045), (0.007, 0.0095, 0.0045)], [], [(0, 1, 3, 2), (2, 3, 7, 6), (6, 7, 5, 4), (4, 5, 1, 0), (2, 6, 4, 0), (7, 3, 1, 5)])
_uv = me_cube_006.uv_layers.new(name='UVMap')
_uv.uv.foreach_set('vector', [0.375, 0.0, 0.625, 0.0, 0.625, 0.25, 0.375, 0.25, 0.375, 0.25, 0.625, 0.25, 0.625, 0.5, 0.375, 0.5, 0.375, 0.5, 0.625, 0.5, 0.625, 0.75, 0.375, 0.75, 0.375, 0.75, 0.625, 0.75, 0.625, 1.0, 0.375, 1.0, 0.125, 0.5, 0.375, 0.5, 0.375, 0.75, 0.125, 0.75, 0.625, 0.5, 0.875, 0.5, 0.875, 0.75, 0.625, 0.75])
me_cube_006.use_remesh_fix_poles = True
me_cube_006.use_remesh_preserve_attributes = False
me_cube_006.update()
me_cylinder_004 = bpy.data.meshes.new('Cylinder.004')
me_cylinder_004.from_pydata([(0.0, 0.002, -0.0075), (0.0, 0.002, 0.0075), (0.0003902, 0.001962, -0.0075), (0.0003902, 0.001962, 0.0075), (0.0007654, 0.001848, -0.0075), (0.0007654, 0.001848, 0.0075), (0.001111, 0.001663, -0.0075), (0.001111, 0.001663, 0.0075), (0.001414, 0.001414, -0.0075), (0.001414, 0.001414, 0.0075), (0.001663, 0.001111, -0.0075), (0.001663, 0.001111, 0.0075), (0.001848, 0.0007654, -0.0075), (0.001848, 0.0007654, 0.0075), (0.001962, 0.0003902, -0.0075), (0.001962, 0.0003902, 0.0075), (0.002, -8.742e-11, -0.0075), (0.002, -8.742e-11, 0.0075), (0.001962, -0.0003902, -0.0075), (0.001962, -0.0003902, 0.0075), (0.001848, -0.0007654, -0.0075), (0.001848, -0.0007654, 0.0075), (0.001663, -0.001111, -0.0075), (0.001663, -0.001111, 0.0075), (0.001414, -0.001414, -0.0075), (0.001414, -0.001414, 0.0075), (0.001111, -0.001663, -0.0075), (0.001111, -0.001663, 0.0075), (0.0007654, -0.001848, -0.0075), (0.0007654, -0.001848, 0.0075), (0.0003902, -0.001962, -0.0075), (0.0003902, -0.001962, 0.0075), (-1.748e-10, -0.002, -0.0075), (-1.748e-10, -0.002, 0.0075), (-0.0003902, -0.001962, -0.0075), (-0.0003902, -0.001962, 0.0075), (-0.0007654, -0.001848, -0.0075), (-0.0007654, -0.001848, 0.0075), (-0.001111, -0.001663, -0.0075), (-0.001111, -0.001663, 0.0075), (-0.001414, -0.001414, -0.0075), (-0.001414, -0.001414, 0.0075), (-0.001663, -0.001111, -0.0075), (-0.001663, -0.001111, 0.0075), (-0.001848, -0.0007654, -0.0075), (-0.001848, -0.0007654, 0.0075), (-0.001962, -0.0003902, -0.0075), (-0.001962, -0.0003902, 0.0075), (-0.002, 2.385e-11, -0.0075), (-0.002, 2.385e-11, 0.0075), (-0.001962, 0.0003902, -0.0075), (-0.001962, 0.0003902, 0.0075), (-0.001848, 0.0007654, -0.0075), (-0.001848, 0.0007654, 0.0075), (-0.001663, 0.001111, -0.0075), (-0.001663, 0.001111, 0.0075), (-0.001414, 0.001414, -0.0075), (-0.001414, 0.001414, 0.0075), (-0.001111, 0.001663, -0.0075), (-0.001111, 0.001663, 0.0075), (-0.0007654, 0.001848, -0.0075), (-0.0007654, 0.001848, 0.0075), (-0.0003902, 0.001962, -0.0075), (-0.0003902, 0.001962, 0.0075)], [], [(0, 1, 3, 2), (2, 3, 5, 4), (4, 5, 7, 6), (6, 7, 9, 8), (8, 9, 11, 10), (10, 11, 13, 12), (12, 13, 15, 14), (14, 15, 17, 16), (16, 17, 19, 18), (18, 19, 21, 20), (20, 21, 23, 22), (22, 23, 25, 24), (24, 25, 27, 26), (26, 27, 29, 28), (28, 29, 31, 30), (30, 31, 33, 32), (32, 33, 35, 34), (34, 35, 37, 36), (36, 37, 39, 38), (38, 39, 41, 40), (40, 41, 43, 42), (42, 43, 45, 44), (44, 45, 47, 46), (46, 47, 49, 48), (48, 49, 51, 50), (50, 51, 53, 52), (52, 53, 55, 54), (54, 55, 57, 56), (56, 57, 59, 58), (58, 59, 61, 60), (3, 1, 63, 61, 59, 57, 55, 53, 51, 49, 47, 45, 43, 41, 39, 37, 35, 33, 31, 29, 27, 25, 23, 21, 19, 17, 15, 13, 11, 9, 7, 5), (60, 61, 63, 62), (62, 63, 1, 0), (0, 2, 4, 6, 8, 10, 12, 14, 16, 18, 20, 22, 24, 26, 28, 30, 32, 34, 36, 38, 40, 42, 44, 46, 48, 50, 52, 54, 56, 58, 60, 62)])
_uv = me_cylinder_004.uv_layers.new(name='UVMap')
_uv.uv.foreach_set('vector', [1.0, 0.5, 1.0, 1.0, 0.9688, 1.0, 0.9688, 0.5, 0.9688, 0.5, 0.9688, 1.0, 0.9375, 1.0, 0.9375, 0.5, 0.9375, 0.5, 0.9375, 1.0, 0.9062, 1.0, 0.9062, 0.5, 0.9062, 0.5, 0.9062, 1.0, 0.875, 1.0, 0.875, 0.5, 0.875, 0.5, 0.875, 1.0, 0.8438, 1.0, 0.8438, 0.5, 0.8438, 0.5, 0.8438, 1.0, 0.8125, 1.0, 0.8125, 0.5, 0.8125, 0.5, 0.8125, 1.0, 0.7812, 1.0, 0.7812, 0.5, 0.7812, 0.5, 0.7812, 1.0, 0.75, 1.0, 0.75, 0.5, 0.75, 0.5, 0.75, 1.0, 0.7188, 1.0, 0.7188, 0.5, 0.7188, 0.5, 0.7188, 1.0, 0.6875, 1.0, 0.6875, 0.5, 0.6875, 0.5, 0.6875, 1.0, 0.6562, 1.0, 0.6562, 0.5, 0.6562, 0.5, 0.6562, 1.0, 0.625, 1.0, 0.625, 0.5, 0.625, 0.5, 0.625, 1.0, 0.5938, 1.0, 0.5938, 0.5, 0.5938, 0.5, 0.5938, 1.0, 0.5625, 1.0, 0.5625, 0.5, 0.5625, 0.5, 0.5625, 1.0, 0.5312, 1.0, 0.5312, 0.5, 0.5312, 0.5, 0.5312, 1.0, 0.5, 1.0, 0.5, 0.5, 0.5, 0.5, 0.5, 1.0, 0.4688, 1.0, 0.4688, 0.5, 0.4688, 0.5, 0.4688, 1.0, 0.4375, 1.0, 0.4375, 0.5, 0.4375, 0.5, 0.4375, 1.0, 0.4062, 1.0, 0.4062, 0.5, 0.4062, 0.5, 0.4062, 1.0, 0.375, 1.0, 0.375, 0.5, 0.375, 0.5, 0.375, 1.0, 0.3438, 1.0, 0.3438, 0.5, 0.3438, 0.5, 0.3438, 1.0, 0.3125, 1.0, 0.3125, 0.5, 0.3125, 0.5, 0.3125, 1.0, 0.2812, 1.0, 0.2812, 0.5, 0.2812, 0.5, 0.2812, 1.0, 0.25, 1.0, 0.25, 0.5, 0.25, 0.5, 0.25, 1.0, 0.2188, 1.0, 0.2188, 0.5, 0.2188, 0.5, 0.2188, 1.0, 0.1875, 1.0, 0.1875, 0.5, 0.1875, 0.5, 0.1875, 1.0, 0.1562, 1.0, 0.1562, 0.5, 0.1562, 0.5, 0.1562, 1.0, 0.125, 1.0, 0.125, 0.5, 0.125, 0.5, 0.125, 1.0, 0.09375, 1.0, 0.09375, 0.5, 0.09375, 0.5, 0.09375, 1.0, 0.0625, 1.0, 0.0625, 0.5, 0.2968, 0.4854, 0.25, 0.49, 0.2032, 0.4854, 0.1582, 0.4717, 0.1167, 0.4496, 0.08029, 0.4197, 0.05045, 0.3833, 0.02827, 0.3418, 0.01461, 0.2968, 0.01, 0.25, 0.01461, 0.2032, 0.02827, 0.1582, 0.05045, 0.1167, 0.08029, 0.08029, 0.1167, 0.05045, 0.1582, 0.02827, 0.2032, 0.01461, 0.25, 0.01, 0.2968, 0.01461, 0.3418, 0.02827, 0.3833, 0.05045, 0.4197, 0.08029, 0.4496, 0.1167, 0.4717, 0.1582, 0.4854, 0.2032, 0.49, 0.25, 0.4854, 0.2968, 0.4717, 0.3418, 0.4496, 0.3833, 0.4197, 0.4197, 0.3833, 0.4496, 0.3418, 0.4717, 0.0625, 0.5, 0.0625, 1.0, 0.03125, 1.0, 0.03125, 0.5, 0.03125, 0.5, 0.03125, 1.0, 0.0, 1.0, 0.0, 0.5, 0.75, 0.49, 0.7968, 0.4854, 0.8418, 0.4717, 0.8833, 0.4496, 0.9197, 0.4197, 0.9496, 0.3833, 0.9717, 0.3418, 0.9854, 0.2968, 0.99, 0.25, 0.9854, 0.2032, 0.9717, 0.1582, 0.9496, 0.1167, 0.9197, 0.08029, 0.8833, 0.05045, 0.8418, 0.02827, 0.7968, 0.01461, 0.75, 0.01, 0.7032, 0.01461, 0.6582, 0.02827, 0.6167, 0.05045, 0.5803, 0.08029, 0.5504, 0.1167, 0.5283, 0.1582, 0.5146, 0.2032, 0.51, 0.25, 0.5146, 0.2968, 0.5283, 0.3418, 0.5504, 0.3833, 0.5803, 0.4197, 0.6167, 0.4496, 0.6582, 0.4717, 0.7032, 0.4854])
me_cylinder_004.use_remesh_fix_poles = True
me_cylinder_004.use_remesh_preserve_attributes = False
me_cylinder_004.update()
me_cube_004 = bpy.data.meshes.new('Cube.004')
me_cube_004.from_pydata([(-0.0175, -0.0175, -0.0175), (-0.0175, -0.0175, 0.0175), (-0.0175, 0.0175, -0.0175), (-0.0175, 0.0175, 0.0175), (0.0175, -0.0175, -0.0175), (0.0175, -0.0175, 0.0175), (0.0175, 0.0175, -0.0175), (0.0175, 0.0175, 0.0175)], [], [(0, 1, 3, 2), (2, 3, 7, 6), (6, 7, 5, 4), (4, 5, 1, 0), (2, 6, 4, 0), (7, 3, 1, 5)])
_uv = me_cube_004.uv_layers.new(name='UVMap')
_uv.uv.foreach_set('vector', [0.375, 0.0, 0.625, 0.0, 0.625, 0.25, 0.375, 0.25, 0.375, 0.25, 0.625, 0.25, 0.625, 0.5, 0.375, 0.5, 0.375, 0.5, 0.625, 0.5, 0.625, 0.75, 0.375, 0.75, 0.375, 0.75, 0.625, 0.75, 0.625, 1.0, 0.375, 1.0, 0.125, 0.5, 0.375, 0.5, 0.375, 0.75, 0.125, 0.75, 0.625, 0.5, 0.875, 0.5, 0.875, 0.75, 0.625, 0.75])
me_cube_004.use_remesh_fix_poles = True
me_cube_004.use_remesh_preserve_attributes = False
me_cube_004.update()
me_cylinder_005 = bpy.data.meshes.new('Cylinder.005')
me_cylinder_005.from_pydata([(0.0, 0.002, -0.03), (0.0, 0.002, 0.03), (0.0003902, 0.001962, -0.03), (0.0003902, 0.001962, 0.03), (0.0007654, 0.001848, -0.03), (0.0007654, 0.001848, 0.03), (0.001111, 0.001663, -0.03), (0.001111, 0.001663, 0.03), (0.001414, 0.001414, -0.03), (0.001414, 0.001414, 0.03), (0.001663, 0.001111, -0.03), (0.001663, 0.001111, 0.03), (0.001848, 0.0007654, -0.03), (0.001848, 0.0007654, 0.03), (0.001962, 0.0003902, -0.03), (0.001962, 0.0003902, 0.03), (0.002, -8.742e-11, -0.03), (0.002, -8.742e-11, 0.03), (0.001962, -0.0003902, -0.03), (0.001962, -0.0003902, 0.03), (0.001848, -0.0007654, -0.03), (0.001848, -0.0007654, 0.03), (0.001663, -0.001111, -0.03), (0.001663, -0.001111, 0.03), (0.001414, -0.001414, -0.03), (0.001414, -0.001414, 0.03), (0.001111, -0.001663, -0.03), (0.001111, -0.001663, 0.03), (0.0007654, -0.001848, -0.03), (0.0007654, -0.001848, 0.03), (0.0003902, -0.001962, -0.03), (0.0003902, -0.001962, 0.03), (-1.748e-10, -0.002, -0.03), (-1.748e-10, -0.002, 0.03), (-0.0003902, -0.001962, -0.03), (-0.0003902, -0.001962, 0.03), (-0.0007654, -0.001848, -0.03), (-0.0007654, -0.001848, 0.03), (-0.001111, -0.001663, -0.03), (-0.001111, -0.001663, 0.03), (-0.001414, -0.001414, -0.03), (-0.001414, -0.001414, 0.03), (-0.001663, -0.001111, -0.03), (-0.001663, -0.001111, 0.03), (-0.001848, -0.0007654, -0.03), (-0.001848, -0.0007654, 0.03), (-0.001962, -0.0003902, -0.03), (-0.001962, -0.0003902, 0.03), (-0.002, 2.385e-11, -0.03), (-0.002, 2.385e-11, 0.03), (-0.001962, 0.0003902, -0.03), (-0.001962, 0.0003902, 0.03), (-0.001848, 0.0007654, -0.03), (-0.001848, 0.0007654, 0.03), (-0.001663, 0.001111, -0.03), (-0.001663, 0.001111, 0.03), (-0.001414, 0.001414, -0.03), (-0.001414, 0.001414, 0.03), (-0.001111, 0.001663, -0.03), (-0.001111, 0.001663, 0.03), (-0.0007654, 0.001848, -0.03), (-0.0007654, 0.001848, 0.03), (-0.0003902, 0.001962, -0.03), (-0.0003902, 0.001962, 0.03)], [], [(0, 1, 3, 2), (2, 3, 5, 4), (4, 5, 7, 6), (6, 7, 9, 8), (8, 9, 11, 10), (10, 11, 13, 12), (12, 13, 15, 14), (14, 15, 17, 16), (16, 17, 19, 18), (18, 19, 21, 20), (20, 21, 23, 22), (22, 23, 25, 24), (24, 25, 27, 26), (26, 27, 29, 28), (28, 29, 31, 30), (30, 31, 33, 32), (32, 33, 35, 34), (34, 35, 37, 36), (36, 37, 39, 38), (38, 39, 41, 40), (40, 41, 43, 42), (42, 43, 45, 44), (44, 45, 47, 46), (46, 47, 49, 48), (48, 49, 51, 50), (50, 51, 53, 52), (52, 53, 55, 54), (54, 55, 57, 56), (56, 57, 59, 58), (58, 59, 61, 60), (3, 1, 63, 61, 59, 57, 55, 53, 51, 49, 47, 45, 43, 41, 39, 37, 35, 33, 31, 29, 27, 25, 23, 21, 19, 17, 15, 13, 11, 9, 7, 5), (60, 61, 63, 62), (62, 63, 1, 0), (0, 2, 4, 6, 8, 10, 12, 14, 16, 18, 20, 22, 24, 26, 28, 30, 32, 34, 36, 38, 40, 42, 44, 46, 48, 50, 52, 54, 56, 58, 60, 62)])
_uv = me_cylinder_005.uv_layers.new(name='UVMap')
_uv.uv.foreach_set('vector', [1.0, 0.5, 1.0, 1.0, 0.9688, 1.0, 0.9688, 0.5, 0.9688, 0.5, 0.9688, 1.0, 0.9375, 1.0, 0.9375, 0.5, 0.9375, 0.5, 0.9375, 1.0, 0.9062, 1.0, 0.9062, 0.5, 0.9062, 0.5, 0.9062, 1.0, 0.875, 1.0, 0.875, 0.5, 0.875, 0.5, 0.875, 1.0, 0.8438, 1.0, 0.8438, 0.5, 0.8438, 0.5, 0.8438, 1.0, 0.8125, 1.0, 0.8125, 0.5, 0.8125, 0.5, 0.8125, 1.0, 0.7812, 1.0, 0.7812, 0.5, 0.7812, 0.5, 0.7812, 1.0, 0.75, 1.0, 0.75, 0.5, 0.75, 0.5, 0.75, 1.0, 0.7188, 1.0, 0.7188, 0.5, 0.7188, 0.5, 0.7188, 1.0, 0.6875, 1.0, 0.6875, 0.5, 0.6875, 0.5, 0.6875, 1.0, 0.6562, 1.0, 0.6562, 0.5, 0.6562, 0.5, 0.6562, 1.0, 0.625, 1.0, 0.625, 0.5, 0.625, 0.5, 0.625, 1.0, 0.5938, 1.0, 0.5938, 0.5, 0.5938, 0.5, 0.5938, 1.0, 0.5625, 1.0, 0.5625, 0.5, 0.5625, 0.5, 0.5625, 1.0, 0.5312, 1.0, 0.5312, 0.5, 0.5312, 0.5, 0.5312, 1.0, 0.5, 1.0, 0.5, 0.5, 0.5, 0.5, 0.5, 1.0, 0.4688, 1.0, 0.4688, 0.5, 0.4688, 0.5, 0.4688, 1.0, 0.4375, 1.0, 0.4375, 0.5, 0.4375, 0.5, 0.4375, 1.0, 0.4062, 1.0, 0.4062, 0.5, 0.4062, 0.5, 0.4062, 1.0, 0.375, 1.0, 0.375, 0.5, 0.375, 0.5, 0.375, 1.0, 0.3438, 1.0, 0.3438, 0.5, 0.3438, 0.5, 0.3438, 1.0, 0.3125, 1.0, 0.3125, 0.5, 0.3125, 0.5, 0.3125, 1.0, 0.2812, 1.0, 0.2812, 0.5, 0.2812, 0.5, 0.2812, 1.0, 0.25, 1.0, 0.25, 0.5, 0.25, 0.5, 0.25, 1.0, 0.2188, 1.0, 0.2188, 0.5, 0.2188, 0.5, 0.2188, 1.0, 0.1875, 1.0, 0.1875, 0.5, 0.1875, 0.5, 0.1875, 1.0, 0.1562, 1.0, 0.1562, 0.5, 0.1562, 0.5, 0.1562, 1.0, 0.125, 1.0, 0.125, 0.5, 0.125, 0.5, 0.125, 1.0, 0.09375, 1.0, 0.09375, 0.5, 0.09375, 0.5, 0.09375, 1.0, 0.0625, 1.0, 0.0625, 0.5, 0.2968, 0.4854, 0.25, 0.49, 0.2032, 0.4854, 0.1582, 0.4717, 0.1167, 0.4496, 0.08029, 0.4197, 0.05045, 0.3833, 0.02827, 0.3418, 0.01461, 0.2968, 0.01, 0.25, 0.01461, 0.2032, 0.02827, 0.1582, 0.05045, 0.1167, 0.08029, 0.08029, 0.1167, 0.05045, 0.1582, 0.02827, 0.2032, 0.01461, 0.25, 0.01, 0.2968, 0.01461, 0.3418, 0.02827, 0.3833, 0.05045, 0.4197, 0.08029, 0.4496, 0.1167, 0.4717, 0.1582, 0.4854, 0.2032, 0.49, 0.25, 0.4854, 0.2968, 0.4717, 0.3418, 0.4496, 0.3833, 0.4197, 0.4197, 0.3833, 0.4496, 0.3418, 0.4717, 0.0625, 0.5, 0.0625, 1.0, 0.03125, 1.0, 0.03125, 0.5, 0.03125, 0.5, 0.03125, 1.0, 0.0, 1.0, 0.0, 0.5, 0.75, 0.49, 0.7968, 0.4854, 0.8418, 0.4717, 0.8833, 0.4496, 0.9197, 0.4197, 0.9496, 0.3833, 0.9717, 0.3418, 0.9854, 0.2968, 0.99, 0.25, 0.9854, 0.2032, 0.9717, 0.1582, 0.9496, 0.1167, 0.9197, 0.08029, 0.8833, 0.05045, 0.8418, 0.02827, 0.7968, 0.01461, 0.75, 0.01, 0.7032, 0.01461, 0.6582, 0.02827, 0.6167, 0.05045, 0.5803, 0.08029, 0.5504, 0.1167, 0.5283, 0.1582, 0.5146, 0.2032, 0.51, 0.25, 0.5146, 0.2968, 0.5283, 0.3418, 0.5504, 0.3833, 0.5803, 0.4197, 0.6167, 0.4496, 0.6582, 0.4717, 0.7032, 0.4854])
me_cylinder_005.use_remesh_fix_poles = True
me_cylinder_005.use_remesh_preserve_attributes = False
me_cylinder_005.update()
me_plane = bpy.data.meshes.new('Plane')
me_plane.from_pydata([(-0.005, -0.005, 0.0), (0.005, -0.005, 0.0), (-0.005, 0.005, 0.0), (0.005, 0.005, 0.0)], [], [(0, 1, 3, 2)])
_uv = me_plane.uv_layers.new(name='UVMap')
_uv.uv.foreach_set('vector', [0.0, 0.0, 1.0, 0.0, 1.0, 1.0, 0.0, 1.0])
me_plane.use_remesh_fix_poles = True
me_plane.use_remesh_preserve_attributes = False
me_plane.update()

# ---- objects
ob_motor = bpy.data.objects.new('motor', me_cube_002)
ob_screw_ll = bpy.data.objects.new('screw LL', me_cylinder)
ob_screw_ur = bpy.data.objects.new('screw UR', me_cylinder_001)
ob_screw_ul = bpy.data.objects.new('screw UL', me_cylinder_002)
ob_screw_lr = bpy.data.objects.new('screw LR', me_cylinder_003)
ob_cable = bpy.data.objects.new('cable', me_cube_003)
ob_mount = bpy.data.objects.new('mount', me_cube_001)
ob_stem_conceptual = bpy.data.objects.new('stem conceptual', me_cube)
ob_recessed_nut = bpy.data.objects.new('recessed nut', me_cube_005)
ob_stem_actual = bpy.data.objects.new('stem actual', me_cube_006)
ob_stem_bolt = bpy.data.objects.new('stem bolt', me_cylinder_004)
ob_truck = bpy.data.objects.new('truck', me_cube_004)
ob_rotor = bpy.data.objects.new('rotor', me_cylinder_005)
ob_plane = bpy.data.objects.new('Plane', me_plane)

# ---- transforms, parenting, visibility, modifiers, constraints
ob_motor.location = (0.0, -0.002, 0.0)
ob_screw_ll.location = (-0.025, -0.01075, -0.005)
ob_screw_ll.rotation_euler = (1.571, 0.0, 0.0)
ob_screw_ur.location = (0.025, -0.01075, 0.005)
ob_screw_ur.rotation_euler = (1.571, 0.0, 0.0)
ob_screw_ul.location = (-0.025, -0.01075, 0.005)
ob_screw_ul.rotation_euler = (1.571, 0.0, 0.0)
ob_screw_lr.location = (0.025, -0.01075, -0.005)
ob_screw_lr.rotation_euler = (1.571, 0.0, 0.0)
ob_cable.location = (-0.0245, 0.0075, 0.00325)
ob_mount.location = (0.0, 0.0005, 0.0)
ob_mount.scale = (1.0, 1.032, 1.0)
ob_stem_conceptual.location = (-0.01, 0.02525, 0.0)
ob_stem_conceptual.display_type = 'WIRE'
ob_recessed_nut.location = (-0.01, 0.03, -0.00525)
ob_stem_actual.location = (-0.01, 0.02525, -0.00175)
ob_stem_actual.display_type = 'WIRE'
ob_stem_bolt.location = (-0.01, 0.03, -0.003)
ob_truck.location = (-0.04, 0.04, 0.01)
ob_truck.scale = (0.02857, 1.0, 1.0)
ob_rotor.location = (-0.01, 0.01, 0.0)
ob_rotor.rotation_euler = (1.571, 0.0, 0.0)
ob_plane.location = (0.0, 0.03, 0.0)
ob_plane.rotation_euler = (1.571, 0.0, 0.0)

# ---- collection membership
col_mount_cutouts.objects.link(ob_motor)
col_mount_cutouts.objects.link(ob_screw_ll)
col_mount_cutouts.objects.link(ob_screw_ur)
col_mount_cutouts.objects.link(ob_screw_ul)
col_mount_cutouts.objects.link(ob_screw_lr)
col_mount_cutouts.objects.link(ob_cable)
col_mount_assembly.objects.link(ob_mount)
col_stem_assembly.objects.link(ob_stem_conceptual)
col_stem_assembly.objects.link(ob_recessed_nut)
col_stem_assembly.objects.link(ob_stem_actual)
col_stem_assembly.objects.link(ob_stem_bolt)
col_conceptual.objects.link(ob_truck)
col_conceptual.objects.link(ob_rotor)
col_conceptual.objects.link(ob_plane)

# ---- scene / render settings (as saved in the file)
scene.frame_start = 1; scene.frame_end = 250; scene.frame_set(1)
scene.render.engine = 'BLENDER_EEVEE_NEXT'
scene.cycles.sampling_pattern = 'TABULATED_SOBOL'
scene.cycles.use_light_tree = False
scene.view_settings.view_transform = 'Standard'
bpy.context.view_layer.update()

# ---- added for rendering (the .blend has no active camera and no usable light): camera, sun
cam_auto = bpy.data.cameras.new('AutoCamera')
cam_auto.lens = 50.0
cam_auto.sensor_width = 36.0
cam_auto.clip_end = 1000.0
ob_auto_camera = bpy.data.objects.new('AutoCamera', cam_auto)
scene.collection.objects.link(ob_auto_camera)
ob_auto_camera.location = (0.179045, -0.203304, 0.156536)
ob_auto_camera.rotation_euler = (1.09748, -7.21219e-08, 0.694738)
scene.camera = ob_auto_camera
light_auto_sun = bpy.data.lights.new('AutoSun', 'SUN')
light_auto_sun.energy = 3.0
light_auto_sun.angle = 0.0523599
ob_auto_sun = bpy.data.objects.new('AutoSun', light_auto_sun)
scene.collection.objects.link(ob_auto_sun)
ob_auto_sun.rotation_euler = (0.872665, 0.174533, 0.523599)
bpy.context.view_layer.update()
